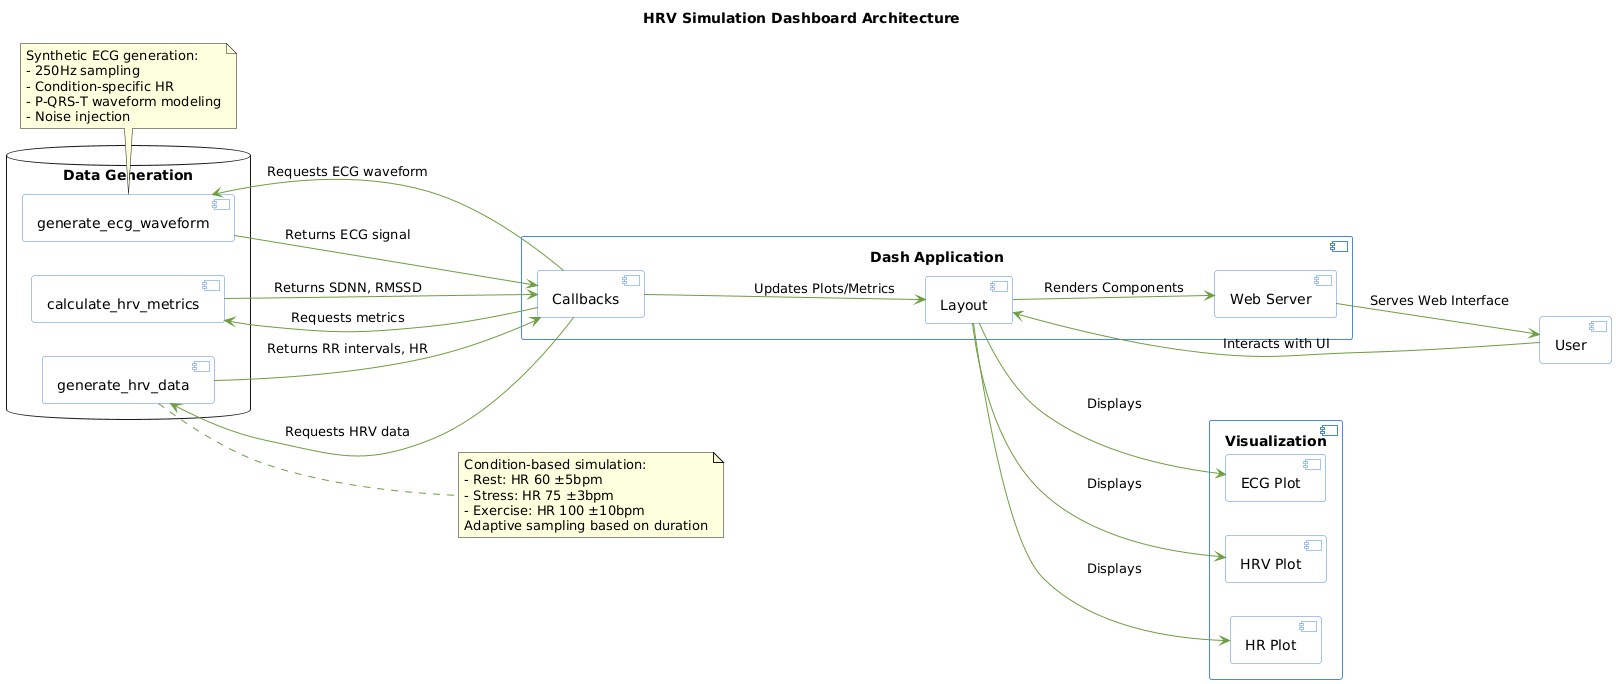

The diagram above was rendered by PlantUML. Its source (embedded in the PNG):
@startuml
left to right direction
skinparam component {
    BackgroundColor White
    BorderColor #4A86E8
    ArrowColor #6D9E3F
}

title HRV Simulation Dashboard Architecture

component "Dash Application" as dash {
    [Web Server] as server
    [Layout] as layout
    [Callbacks] as callbacks
}

database "Data Generation" as data {
    [generate_hrv_data] as gen_hrv
    [calculate_hrv_metrics] as calc_metrics
    [generate_ecg_waveform] as gen_ecg
}

[User] as user

user --> layout : Interacts with UI
layout --> server : Renders Components
server --> user : Serves Web Interface

callbacks --> gen_hrv : Requests HRV data
callbacks --> calc_metrics : Requests metrics
callbacks --> gen_ecg : Requests ECG waveform

gen_hrv --> callbacks : Returns RR intervals, HR
calc_metrics --> callbacks : Returns SDNN, RMSSD
gen_ecg --> callbacks : Returns ECG signal

callbacks --> layout : Updates Plots/Metrics

component "Visualization" as viz {
    [HRV Plot] as hrv_plot
    [HR Plot] as hr_plot
    [ECG Plot] as ecg_plot
}

layout --> hrv_plot : Displays
layout --> hr_plot : Displays
layout --> ecg_plot : Displays

note right of gen_hrv
  Condition-based simulation:
  - Rest: HR 60 ±5bpm
  - Stress: HR 75 ±3bpm
  - Exercise: HR 100 ±10bpm
  Adaptive sampling based on duration
end note

note bottom of gen_ecg
  Synthetic ECG generation:
  - 250Hz sampling
  - Condition-specific HR
  - P-QRS-T waveform modeling
  - Noise injection
end note
@enduml